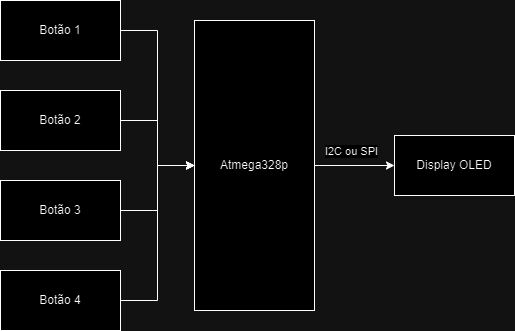

The diagram above was exported from draw.io. Its source (the exported page's mxGraphModel, read from the mxfile embedded in the PNG):
<mxGraphModel dx="839" dy="489" grid="1" gridSize="10" guides="1" tooltips="1" connect="1" arrows="1" fold="1" page="1" pageScale="1" pageWidth="827" pageHeight="1169" math="0" shadow="0">
  <root>
    <mxCell id="WIyWlLk6GJQsqaUBKTNV-0" />
    <mxCell id="WIyWlLk6GJQsqaUBKTNV-1" parent="WIyWlLk6GJQsqaUBKTNV-0" />
    <mxCell id="ndUPrN46B4jrnN9Xzy0K-12" value="" style="edgeStyle=orthogonalEdgeStyle;rounded=0;orthogonalLoop=1;jettySize=auto;html=1;" edge="1" parent="WIyWlLk6GJQsqaUBKTNV-1" source="ndUPrN46B4jrnN9Xzy0K-0" target="ndUPrN46B4jrnN9Xzy0K-11">
      <mxGeometry relative="1" as="geometry" />
    </mxCell>
    <mxCell id="ndUPrN46B4jrnN9Xzy0K-13" value="I2C ou SPI" style="edgeLabel;html=1;align=center;verticalAlign=middle;resizable=0;points=[];" vertex="1" connectable="0" parent="ndUPrN46B4jrnN9Xzy0K-12">
      <mxGeometry x="-0.275" y="-3" relative="1" as="geometry">
        <mxPoint x="7" y="-18" as="offset" />
      </mxGeometry>
    </mxCell>
    <mxCell id="ndUPrN46B4jrnN9Xzy0K-0" value="Atmega328p" style="rounded=0;whiteSpace=wrap;html=1;" vertex="1" parent="WIyWlLk6GJQsqaUBKTNV-1">
      <mxGeometry x="294" y="70" width="120" height="290" as="geometry" />
    </mxCell>
    <mxCell id="ndUPrN46B4jrnN9Xzy0K-7" value="" style="edgeStyle=orthogonalEdgeStyle;rounded=0;orthogonalLoop=1;jettySize=auto;html=1;" edge="1" parent="WIyWlLk6GJQsqaUBKTNV-1" source="ndUPrN46B4jrnN9Xzy0K-1" target="ndUPrN46B4jrnN9Xzy0K-0">
      <mxGeometry relative="1" as="geometry" />
    </mxCell>
    <mxCell id="ndUPrN46B4jrnN9Xzy0K-1" value="Botão 1" style="rounded=0;whiteSpace=wrap;html=1;" vertex="1" parent="WIyWlLk6GJQsqaUBKTNV-1">
      <mxGeometry x="100" y="50" width="120" height="60" as="geometry" />
    </mxCell>
    <mxCell id="ndUPrN46B4jrnN9Xzy0K-8" value="" style="edgeStyle=orthogonalEdgeStyle;rounded=0;orthogonalLoop=1;jettySize=auto;html=1;" edge="1" parent="WIyWlLk6GJQsqaUBKTNV-1" source="ndUPrN46B4jrnN9Xzy0K-4" target="ndUPrN46B4jrnN9Xzy0K-0">
      <mxGeometry relative="1" as="geometry" />
    </mxCell>
    <mxCell id="ndUPrN46B4jrnN9Xzy0K-4" value="Botão 2" style="rounded=0;whiteSpace=wrap;html=1;" vertex="1" parent="WIyWlLk6GJQsqaUBKTNV-1">
      <mxGeometry x="100" y="140" width="120" height="60" as="geometry" />
    </mxCell>
    <mxCell id="ndUPrN46B4jrnN9Xzy0K-9" value="" style="edgeStyle=orthogonalEdgeStyle;rounded=0;orthogonalLoop=1;jettySize=auto;html=1;" edge="1" parent="WIyWlLk6GJQsqaUBKTNV-1" source="ndUPrN46B4jrnN9Xzy0K-5" target="ndUPrN46B4jrnN9Xzy0K-0">
      <mxGeometry relative="1" as="geometry" />
    </mxCell>
    <mxCell id="ndUPrN46B4jrnN9Xzy0K-5" value="Botão 3" style="rounded=0;whiteSpace=wrap;html=1;" vertex="1" parent="WIyWlLk6GJQsqaUBKTNV-1">
      <mxGeometry x="100" y="230" width="120" height="60" as="geometry" />
    </mxCell>
    <mxCell id="ndUPrN46B4jrnN9Xzy0K-10" value="" style="edgeStyle=orthogonalEdgeStyle;rounded=0;orthogonalLoop=1;jettySize=auto;html=1;" edge="1" parent="WIyWlLk6GJQsqaUBKTNV-1" source="ndUPrN46B4jrnN9Xzy0K-6" target="ndUPrN46B4jrnN9Xzy0K-0">
      <mxGeometry relative="1" as="geometry" />
    </mxCell>
    <mxCell id="ndUPrN46B4jrnN9Xzy0K-6" value="Botão 4" style="rounded=0;whiteSpace=wrap;html=1;" vertex="1" parent="WIyWlLk6GJQsqaUBKTNV-1">
      <mxGeometry x="100" y="320" width="120" height="60" as="geometry" />
    </mxCell>
    <mxCell id="ndUPrN46B4jrnN9Xzy0K-11" value="Display OLED" style="whiteSpace=wrap;html=1;rounded=0;" vertex="1" parent="WIyWlLk6GJQsqaUBKTNV-1">
      <mxGeometry x="494" y="185" width="120" height="60" as="geometry" />
    </mxCell>
  </root>
</mxGraphModel>